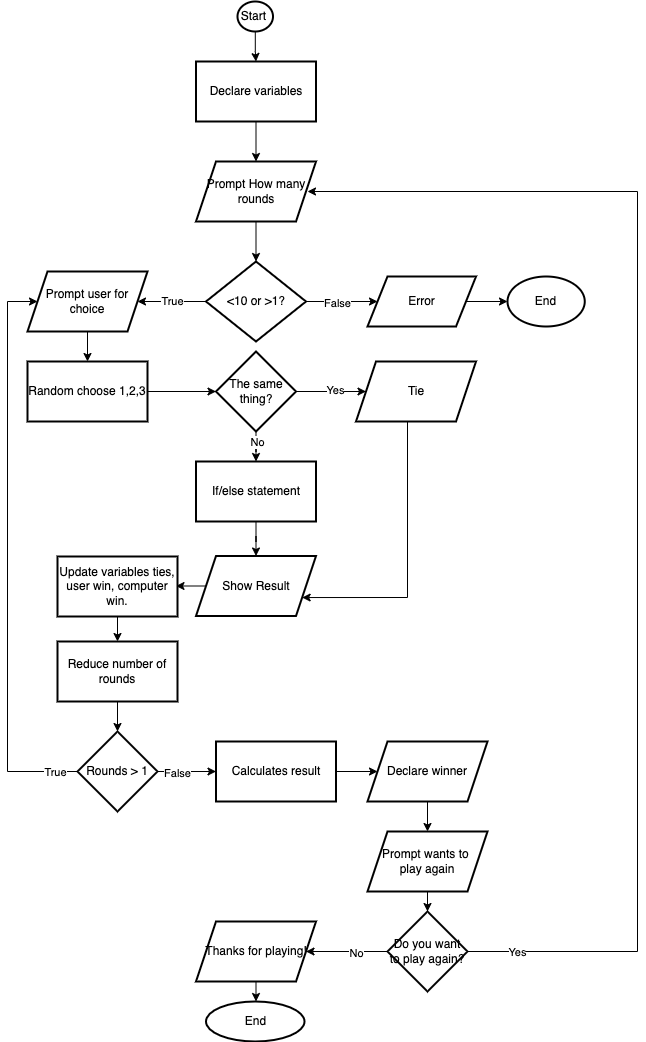

The diagram above was exported from draw.io. Its source (the exported page's mxGraphModel, read from the mxfile embedded in the PNG):
<mxGraphModel dx="946" dy="646" grid="1" gridSize="10" guides="1" tooltips="1" connect="1" arrows="1" fold="1" page="1" pageScale="1" pageWidth="827" pageHeight="1169" math="0" shadow="0">
  <root>
    <mxCell id="WIyWlLk6GJQsqaUBKTNV-0" />
    <mxCell id="WIyWlLk6GJQsqaUBKTNV-1" parent="WIyWlLk6GJQsqaUBKTNV-0" />
    <mxCell id="qRz0h3_94H4tA68bkqcL-11" value="" style="edgeStyle=orthogonalEdgeStyle;rounded=0;orthogonalLoop=1;jettySize=auto;html=1;" edge="1" parent="WIyWlLk6GJQsqaUBKTNV-1" source="qRz0h3_94H4tA68bkqcL-0" target="qRz0h3_94H4tA68bkqcL-10">
      <mxGeometry relative="1" as="geometry" />
    </mxCell>
    <mxCell id="qRz0h3_94H4tA68bkqcL-0" value="Start&amp;nbsp;" style="strokeWidth=2;html=1;shape=mxgraph.flowchart.start_2;whiteSpace=wrap;" vertex="1" parent="WIyWlLk6GJQsqaUBKTNV-1">
      <mxGeometry x="320" y="30" width="35.5" height="30" as="geometry" />
    </mxCell>
    <mxCell id="qRz0h3_94H4tA68bkqcL-4" style="edgeStyle=orthogonalEdgeStyle;rounded=0;orthogonalLoop=1;jettySize=auto;html=1;entryX=0.5;entryY=0;entryDx=0;entryDy=0;entryPerimeter=0;" edge="1" parent="WIyWlLk6GJQsqaUBKTNV-1" target="qRz0h3_94H4tA68bkqcL-3">
      <mxGeometry relative="1" as="geometry">
        <mxPoint x="338.5" y="220" as="sourcePoint" />
      </mxGeometry>
    </mxCell>
    <mxCell id="qRz0h3_94H4tA68bkqcL-9" value="" style="edgeStyle=orthogonalEdgeStyle;rounded=0;orthogonalLoop=1;jettySize=auto;html=1;" edge="1" parent="WIyWlLk6GJQsqaUBKTNV-1" source="qRz0h3_94H4tA68bkqcL-3" target="qRz0h3_94H4tA68bkqcL-8">
      <mxGeometry relative="1" as="geometry" />
    </mxCell>
    <mxCell id="qRz0h3_94H4tA68bkqcL-15" value="False" style="edgeLabel;html=1;align=center;verticalAlign=middle;resizable=0;points=[];" vertex="1" connectable="0" parent="qRz0h3_94H4tA68bkqcL-9">
      <mxGeometry x="-0.1469" y="-1" relative="1" as="geometry">
        <mxPoint x="1" as="offset" />
      </mxGeometry>
    </mxCell>
    <mxCell id="qRz0h3_94H4tA68bkqcL-17" value="True" style="edgeStyle=orthogonalEdgeStyle;rounded=0;orthogonalLoop=1;jettySize=auto;html=1;" edge="1" parent="WIyWlLk6GJQsqaUBKTNV-1" source="qRz0h3_94H4tA68bkqcL-3" target="qRz0h3_94H4tA68bkqcL-16">
      <mxGeometry relative="1" as="geometry" />
    </mxCell>
    <mxCell id="qRz0h3_94H4tA68bkqcL-3" value="&amp;lt;10 or &amp;gt;1?" style="strokeWidth=2;html=1;shape=mxgraph.flowchart.decision;whiteSpace=wrap;" vertex="1" parent="WIyWlLk6GJQsqaUBKTNV-1">
      <mxGeometry x="288.5" y="290" width="100" height="80" as="geometry" />
    </mxCell>
    <mxCell id="qRz0h3_94H4tA68bkqcL-58" value="" style="edgeStyle=orthogonalEdgeStyle;rounded=0;orthogonalLoop=1;jettySize=auto;html=1;" edge="1" parent="WIyWlLk6GJQsqaUBKTNV-1" source="qRz0h3_94H4tA68bkqcL-8" target="qRz0h3_94H4tA68bkqcL-57">
      <mxGeometry relative="1" as="geometry" />
    </mxCell>
    <mxCell id="qRz0h3_94H4tA68bkqcL-8" value="Error" style="shape=parallelogram;perimeter=parallelogramPerimeter;whiteSpace=wrap;html=1;fixedSize=1;strokeWidth=2;" vertex="1" parent="WIyWlLk6GJQsqaUBKTNV-1">
      <mxGeometry x="450" y="305" width="108.5" height="50" as="geometry" />
    </mxCell>
    <mxCell id="qRz0h3_94H4tA68bkqcL-13" value="" style="edgeStyle=orthogonalEdgeStyle;rounded=0;orthogonalLoop=1;jettySize=auto;html=1;" edge="1" parent="WIyWlLk6GJQsqaUBKTNV-1" source="qRz0h3_94H4tA68bkqcL-10" target="qRz0h3_94H4tA68bkqcL-12">
      <mxGeometry relative="1" as="geometry" />
    </mxCell>
    <mxCell id="qRz0h3_94H4tA68bkqcL-10" value="&lt;span&gt;Declare variables&lt;/span&gt;" style="whiteSpace=wrap;html=1;strokeWidth=2;" vertex="1" parent="WIyWlLk6GJQsqaUBKTNV-1">
      <mxGeometry x="278.5" y="90" width="120" height="60" as="geometry" />
    </mxCell>
    <mxCell id="qRz0h3_94H4tA68bkqcL-12" value="&lt;span&gt;Prompt How many rounds&lt;/span&gt;" style="shape=parallelogram;perimeter=parallelogramPerimeter;whiteSpace=wrap;html=1;fixedSize=1;strokeWidth=2;" vertex="1" parent="WIyWlLk6GJQsqaUBKTNV-1">
      <mxGeometry x="278.5" y="190" width="120" height="60" as="geometry" />
    </mxCell>
    <mxCell id="qRz0h3_94H4tA68bkqcL-19" value="" style="edgeStyle=orthogonalEdgeStyle;rounded=0;orthogonalLoop=1;jettySize=auto;html=1;" edge="1" parent="WIyWlLk6GJQsqaUBKTNV-1" source="qRz0h3_94H4tA68bkqcL-16" target="qRz0h3_94H4tA68bkqcL-18">
      <mxGeometry relative="1" as="geometry" />
    </mxCell>
    <mxCell id="qRz0h3_94H4tA68bkqcL-16" value="Prompt user for choice" style="shape=parallelogram;perimeter=parallelogramPerimeter;whiteSpace=wrap;html=1;fixedSize=1;strokeWidth=2;" vertex="1" parent="WIyWlLk6GJQsqaUBKTNV-1">
      <mxGeometry x="110" y="300" width="120" height="60" as="geometry" />
    </mxCell>
    <mxCell id="qRz0h3_94H4tA68bkqcL-21" value="" style="edgeStyle=orthogonalEdgeStyle;rounded=0;orthogonalLoop=1;jettySize=auto;html=1;" edge="1" parent="WIyWlLk6GJQsqaUBKTNV-1" source="qRz0h3_94H4tA68bkqcL-18" target="qRz0h3_94H4tA68bkqcL-20">
      <mxGeometry relative="1" as="geometry" />
    </mxCell>
    <mxCell id="qRz0h3_94H4tA68bkqcL-18" value="Random choose 1,2,3" style="whiteSpace=wrap;html=1;strokeWidth=2;" vertex="1" parent="WIyWlLk6GJQsqaUBKTNV-1">
      <mxGeometry x="110" y="390" width="120" height="60" as="geometry" />
    </mxCell>
    <mxCell id="qRz0h3_94H4tA68bkqcL-23" value="" style="edgeStyle=orthogonalEdgeStyle;rounded=0;orthogonalLoop=1;jettySize=auto;html=1;" edge="1" parent="WIyWlLk6GJQsqaUBKTNV-1" source="qRz0h3_94H4tA68bkqcL-20" target="qRz0h3_94H4tA68bkqcL-22">
      <mxGeometry relative="1" as="geometry" />
    </mxCell>
    <mxCell id="qRz0h3_94H4tA68bkqcL-24" value="Yes" style="edgeLabel;html=1;align=center;verticalAlign=middle;resizable=0;points=[];" vertex="1" connectable="0" parent="qRz0h3_94H4tA68bkqcL-23">
      <mxGeometry x="0.1" y="2" relative="1" as="geometry">
        <mxPoint as="offset" />
      </mxGeometry>
    </mxCell>
    <mxCell id="qRz0h3_94H4tA68bkqcL-26" value="" style="edgeStyle=orthogonalEdgeStyle;rounded=0;orthogonalLoop=1;jettySize=auto;html=1;" edge="1" parent="WIyWlLk6GJQsqaUBKTNV-1" source="qRz0h3_94H4tA68bkqcL-20" target="qRz0h3_94H4tA68bkqcL-27">
      <mxGeometry relative="1" as="geometry">
        <mxPoint x="338.5" y="490" as="targetPoint" />
      </mxGeometry>
    </mxCell>
    <mxCell id="qRz0h3_94H4tA68bkqcL-32" value="No" style="edgeLabel;html=1;align=center;verticalAlign=middle;resizable=0;points=[];" vertex="1" connectable="0" parent="qRz0h3_94H4tA68bkqcL-26">
      <mxGeometry x="0.2" y="1" relative="1" as="geometry">
        <mxPoint as="offset" />
      </mxGeometry>
    </mxCell>
    <mxCell id="qRz0h3_94H4tA68bkqcL-20" value="The same thing?" style="rhombus;whiteSpace=wrap;html=1;strokeWidth=2;" vertex="1" parent="WIyWlLk6GJQsqaUBKTNV-1">
      <mxGeometry x="298.5" y="380" width="80" height="80" as="geometry" />
    </mxCell>
    <mxCell id="qRz0h3_94H4tA68bkqcL-31" style="edgeStyle=orthogonalEdgeStyle;rounded=0;orthogonalLoop=1;jettySize=auto;html=1;entryX=1;entryY=0.75;entryDx=0;entryDy=0;" edge="1" parent="WIyWlLk6GJQsqaUBKTNV-1" source="qRz0h3_94H4tA68bkqcL-22" target="qRz0h3_94H4tA68bkqcL-29">
      <mxGeometry relative="1" as="geometry">
        <mxPoint x="498.5" y="480" as="targetPoint" />
        <Array as="points">
          <mxPoint x="490" y="626" />
        </Array>
      </mxGeometry>
    </mxCell>
    <mxCell id="qRz0h3_94H4tA68bkqcL-22" value="Tie" style="shape=parallelogram;perimeter=parallelogramPerimeter;whiteSpace=wrap;html=1;fixedSize=1;strokeWidth=2;" vertex="1" parent="WIyWlLk6GJQsqaUBKTNV-1">
      <mxGeometry x="438.5" y="390" width="120" height="60" as="geometry" />
    </mxCell>
    <mxCell id="qRz0h3_94H4tA68bkqcL-30" value="" style="edgeStyle=orthogonalEdgeStyle;rounded=0;orthogonalLoop=1;jettySize=auto;html=1;" edge="1" parent="WIyWlLk6GJQsqaUBKTNV-1" source="qRz0h3_94H4tA68bkqcL-27" target="qRz0h3_94H4tA68bkqcL-29">
      <mxGeometry relative="1" as="geometry" />
    </mxCell>
    <mxCell id="qRz0h3_94H4tA68bkqcL-27" value="If/else statement" style="whiteSpace=wrap;html=1;strokeWidth=2;" vertex="1" parent="WIyWlLk6GJQsqaUBKTNV-1">
      <mxGeometry x="278.5" y="490" width="120" height="60" as="geometry" />
    </mxCell>
    <mxCell id="qRz0h3_94H4tA68bkqcL-34" value="" style="edgeStyle=orthogonalEdgeStyle;rounded=0;orthogonalLoop=1;jettySize=auto;html=1;" edge="1" parent="WIyWlLk6GJQsqaUBKTNV-1" source="qRz0h3_94H4tA68bkqcL-29" target="qRz0h3_94H4tA68bkqcL-33">
      <mxGeometry relative="1" as="geometry" />
    </mxCell>
    <mxCell id="qRz0h3_94H4tA68bkqcL-29" value="Show Result" style="shape=parallelogram;perimeter=parallelogramPerimeter;whiteSpace=wrap;html=1;fixedSize=1;strokeWidth=2;" vertex="1" parent="WIyWlLk6GJQsqaUBKTNV-1">
      <mxGeometry x="278.5" y="584.5" width="120" height="60" as="geometry" />
    </mxCell>
    <mxCell id="qRz0h3_94H4tA68bkqcL-36" value="" style="edgeStyle=orthogonalEdgeStyle;rounded=0;orthogonalLoop=1;jettySize=auto;html=1;exitX=0.5;exitY=1;exitDx=0;exitDy=0;" edge="1" parent="WIyWlLk6GJQsqaUBKTNV-1" source="qRz0h3_94H4tA68bkqcL-37" target="qRz0h3_94H4tA68bkqcL-35">
      <mxGeometry relative="1" as="geometry" />
    </mxCell>
    <mxCell id="qRz0h3_94H4tA68bkqcL-38" value="" style="edgeStyle=orthogonalEdgeStyle;rounded=0;orthogonalLoop=1;jettySize=auto;html=1;" edge="1" parent="WIyWlLk6GJQsqaUBKTNV-1" source="qRz0h3_94H4tA68bkqcL-33" target="qRz0h3_94H4tA68bkqcL-37">
      <mxGeometry relative="1" as="geometry" />
    </mxCell>
    <mxCell id="qRz0h3_94H4tA68bkqcL-33" value="Update variables ties, user win, computer win." style="whiteSpace=wrap;html=1;strokeWidth=2;" vertex="1" parent="WIyWlLk6GJQsqaUBKTNV-1">
      <mxGeometry x="140" y="585" width="120" height="60" as="geometry" />
    </mxCell>
    <mxCell id="qRz0h3_94H4tA68bkqcL-39" style="edgeStyle=orthogonalEdgeStyle;rounded=0;orthogonalLoop=1;jettySize=auto;html=1;entryX=0;entryY=0.5;entryDx=0;entryDy=0;" edge="1" parent="WIyWlLk6GJQsqaUBKTNV-1" source="qRz0h3_94H4tA68bkqcL-35" target="qRz0h3_94H4tA68bkqcL-16">
      <mxGeometry relative="1" as="geometry">
        <mxPoint x="90" y="480" as="targetPoint" />
        <Array as="points">
          <mxPoint x="90" y="800" />
          <mxPoint x="90" y="330" />
        </Array>
      </mxGeometry>
    </mxCell>
    <mxCell id="qRz0h3_94H4tA68bkqcL-40" value="True" style="edgeLabel;html=1;align=center;verticalAlign=middle;resizable=0;points=[];" vertex="1" connectable="0" parent="qRz0h3_94H4tA68bkqcL-39">
      <mxGeometry x="-0.9191" relative="1" as="geometry">
        <mxPoint as="offset" />
      </mxGeometry>
    </mxCell>
    <mxCell id="qRz0h3_94H4tA68bkqcL-42" value="" style="edgeStyle=orthogonalEdgeStyle;rounded=0;orthogonalLoop=1;jettySize=auto;html=1;" edge="1" parent="WIyWlLk6GJQsqaUBKTNV-1" source="qRz0h3_94H4tA68bkqcL-35" target="qRz0h3_94H4tA68bkqcL-41">
      <mxGeometry relative="1" as="geometry" />
    </mxCell>
    <mxCell id="qRz0h3_94H4tA68bkqcL-43" value="False" style="edgeLabel;html=1;align=center;verticalAlign=middle;resizable=0;points=[];" vertex="1" connectable="0" parent="qRz0h3_94H4tA68bkqcL-42">
      <mxGeometry x="-0.36" y="-1" relative="1" as="geometry">
        <mxPoint as="offset" />
      </mxGeometry>
    </mxCell>
    <mxCell id="qRz0h3_94H4tA68bkqcL-35" value="Rounds &amp;gt; 1" style="rhombus;whiteSpace=wrap;html=1;strokeWidth=2;" vertex="1" parent="WIyWlLk6GJQsqaUBKTNV-1">
      <mxGeometry x="160" y="760" width="80" height="80" as="geometry" />
    </mxCell>
    <mxCell id="qRz0h3_94H4tA68bkqcL-37" value="Reduce number of rounds" style="whiteSpace=wrap;html=1;strokeWidth=2;" vertex="1" parent="WIyWlLk6GJQsqaUBKTNV-1">
      <mxGeometry x="140" y="670" width="120" height="60" as="geometry" />
    </mxCell>
    <mxCell id="qRz0h3_94H4tA68bkqcL-45" value="" style="edgeStyle=orthogonalEdgeStyle;rounded=0;orthogonalLoop=1;jettySize=auto;html=1;" edge="1" parent="WIyWlLk6GJQsqaUBKTNV-1" source="qRz0h3_94H4tA68bkqcL-41" target="qRz0h3_94H4tA68bkqcL-44">
      <mxGeometry relative="1" as="geometry" />
    </mxCell>
    <mxCell id="qRz0h3_94H4tA68bkqcL-41" value="Calculates result" style="whiteSpace=wrap;html=1;strokeWidth=2;" vertex="1" parent="WIyWlLk6GJQsqaUBKTNV-1">
      <mxGeometry x="298.5" y="770" width="120" height="60" as="geometry" />
    </mxCell>
    <mxCell id="qRz0h3_94H4tA68bkqcL-47" value="" style="edgeStyle=orthogonalEdgeStyle;rounded=0;orthogonalLoop=1;jettySize=auto;html=1;" edge="1" parent="WIyWlLk6GJQsqaUBKTNV-1" source="qRz0h3_94H4tA68bkqcL-44" target="qRz0h3_94H4tA68bkqcL-46">
      <mxGeometry relative="1" as="geometry" />
    </mxCell>
    <mxCell id="qRz0h3_94H4tA68bkqcL-44" value="Declare winner" style="shape=parallelogram;perimeter=parallelogramPerimeter;whiteSpace=wrap;html=1;fixedSize=1;strokeWidth=2;" vertex="1" parent="WIyWlLk6GJQsqaUBKTNV-1">
      <mxGeometry x="450" y="770" width="120" height="60" as="geometry" />
    </mxCell>
    <mxCell id="qRz0h3_94H4tA68bkqcL-49" value="" style="edgeStyle=orthogonalEdgeStyle;rounded=0;orthogonalLoop=1;jettySize=auto;html=1;" edge="1" parent="WIyWlLk6GJQsqaUBKTNV-1" source="qRz0h3_94H4tA68bkqcL-46" target="qRz0h3_94H4tA68bkqcL-48">
      <mxGeometry relative="1" as="geometry" />
    </mxCell>
    <mxCell id="qRz0h3_94H4tA68bkqcL-46" value="Prompt wants to &lt;br&gt;play again" style="shape=parallelogram;perimeter=parallelogramPerimeter;whiteSpace=wrap;html=1;fixedSize=1;strokeWidth=2;" vertex="1" parent="WIyWlLk6GJQsqaUBKTNV-1">
      <mxGeometry x="450" y="860" width="120" height="60" as="geometry" />
    </mxCell>
    <mxCell id="qRz0h3_94H4tA68bkqcL-51" value="" style="edgeStyle=orthogonalEdgeStyle;rounded=0;orthogonalLoop=1;jettySize=auto;html=1;" edge="1" parent="WIyWlLk6GJQsqaUBKTNV-1" source="qRz0h3_94H4tA68bkqcL-48" target="qRz0h3_94H4tA68bkqcL-50">
      <mxGeometry relative="1" as="geometry" />
    </mxCell>
    <mxCell id="qRz0h3_94H4tA68bkqcL-52" value="No" style="edgeLabel;html=1;align=center;verticalAlign=middle;resizable=0;points=[];" vertex="1" connectable="0" parent="qRz0h3_94H4tA68bkqcL-51">
      <mxGeometry x="-0.2147" y="1" relative="1" as="geometry">
        <mxPoint as="offset" />
      </mxGeometry>
    </mxCell>
    <mxCell id="qRz0h3_94H4tA68bkqcL-53" style="edgeStyle=orthogonalEdgeStyle;rounded=0;orthogonalLoop=1;jettySize=auto;html=1;" edge="1" parent="WIyWlLk6GJQsqaUBKTNV-1" source="qRz0h3_94H4tA68bkqcL-48">
      <mxGeometry relative="1" as="geometry">
        <mxPoint x="390" y="220" as="targetPoint" />
        <Array as="points">
          <mxPoint x="720" y="980" />
          <mxPoint x="720" y="220" />
        </Array>
      </mxGeometry>
    </mxCell>
    <mxCell id="qRz0h3_94H4tA68bkqcL-54" value="Yes" style="edgeLabel;html=1;align=center;verticalAlign=middle;resizable=0;points=[];" vertex="1" connectable="0" parent="qRz0h3_94H4tA68bkqcL-53">
      <mxGeometry x="-0.9222" relative="1" as="geometry">
        <mxPoint as="offset" />
      </mxGeometry>
    </mxCell>
    <mxCell id="qRz0h3_94H4tA68bkqcL-48" value="Do you want to play again?" style="rhombus;whiteSpace=wrap;html=1;strokeWidth=2;" vertex="1" parent="WIyWlLk6GJQsqaUBKTNV-1">
      <mxGeometry x="470" y="940" width="80" height="80" as="geometry" />
    </mxCell>
    <mxCell id="qRz0h3_94H4tA68bkqcL-56" value="" style="edgeStyle=orthogonalEdgeStyle;rounded=0;orthogonalLoop=1;jettySize=auto;html=1;" edge="1" parent="WIyWlLk6GJQsqaUBKTNV-1" source="qRz0h3_94H4tA68bkqcL-50" target="qRz0h3_94H4tA68bkqcL-55">
      <mxGeometry relative="1" as="geometry" />
    </mxCell>
    <mxCell id="qRz0h3_94H4tA68bkqcL-50" value="Thanks for playing!" style="shape=parallelogram;perimeter=parallelogramPerimeter;whiteSpace=wrap;html=1;fixedSize=1;strokeWidth=2;" vertex="1" parent="WIyWlLk6GJQsqaUBKTNV-1">
      <mxGeometry x="278.5" y="950" width="120" height="60" as="geometry" />
    </mxCell>
    <mxCell id="qRz0h3_94H4tA68bkqcL-55" value="End" style="ellipse;whiteSpace=wrap;html=1;strokeWidth=2;" vertex="1" parent="WIyWlLk6GJQsqaUBKTNV-1">
      <mxGeometry x="288.5" y="1030" width="98.5" height="40" as="geometry" />
    </mxCell>
    <mxCell id="qRz0h3_94H4tA68bkqcL-57" value="End" style="ellipse;whiteSpace=wrap;html=1;strokeWidth=2;" vertex="1" parent="WIyWlLk6GJQsqaUBKTNV-1">
      <mxGeometry x="590" y="305" width="77.25" height="50" as="geometry" />
    </mxCell>
  </root>
</mxGraphModel>